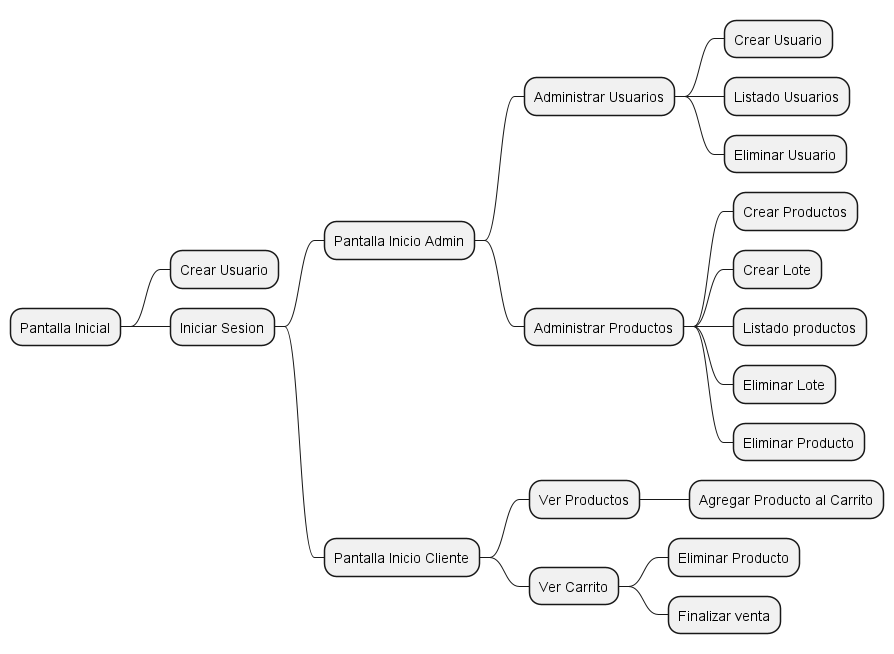

The diagram above was rendered by PlantUML. Its source (embedded in the PNG):
@startmindmap
* Pantalla Inicial
** Crear Usuario
** Iniciar Sesion
*** Pantalla Inicio Admin
**** Administrar Usuarios
***** Crear Usuario
***** Listado Usuarios
***** Eliminar Usuario
**** Administrar Productos
***** Crear Productos
***** Crear Lote
***** Listado productos
***** Eliminar Lote
***** Eliminar Producto
*** Pantalla Inicio Cliente
**** Ver Productos
***** Agregar Producto al Carrito
**** Ver Carrito
***** Eliminar Producto
***** Finalizar venta
@endmindmap